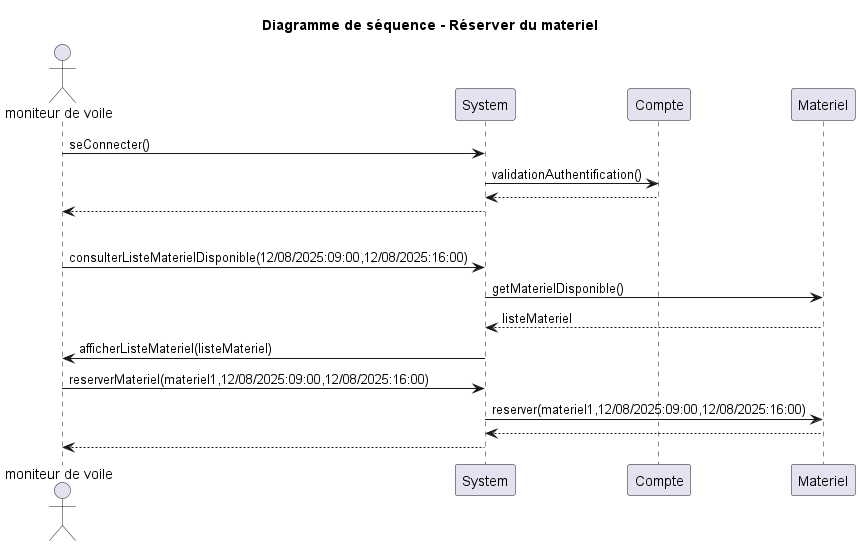

The diagram above was rendered by PlantUML. Its source (embedded in the PNG):
@startuml
'https://plantuml.com/sequence-diagram

title : Diagramme de séquence - Réserver du materiel

actor "moniteur de voile" as mono

'Connexion à un compte'
mono -> System : seConnecter()
System -> Compte : validationAuthentification()
return
System --> mono

'Séparation'
|||

'Le moniteur réserve du materiel'
mono -> System : consulterListeMaterielDisponible(12/08/2025:09:00,12/08/2025:16:00)
System -> Materiel : getMaterielDisponible()
return listeMateriel
System -> mono : afficherListeMateriel(listeMateriel)
mono -> System : reserverMateriel(materiel1,12/08/2025:09:00,12/08/2025:16:00)
System -> Materiel : reserver(materiel1,12/08/2025:09:00,12/08/2025:16:00)
return
System --> mono


@enduml